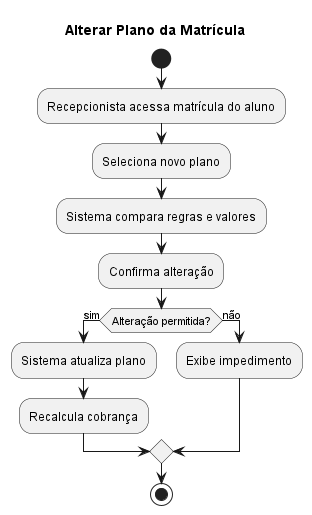

The diagram above was rendered by PlantUML. Its source (embedded in the PNG):
@startuml
title Alterar Plano da Matrícula

start
:Recepcionista acessa matrícula do aluno;
:Seleciona novo plano;
:Sistema compara regras e valores;
:Confirma alteração;

if (Alteração permitida?) then (sim)
  :Sistema atualiza plano;
  :Recalcula cobrança;
else (não)
  :Exibe impedimento;
endif

stop
@enduml